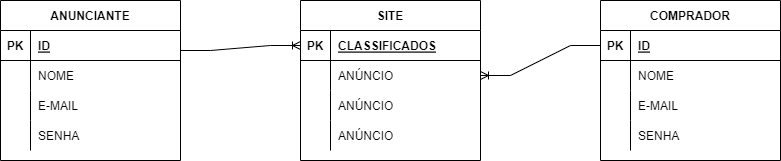

The diagram above was exported from draw.io. Its source (the exported page's mxGraphModel, read from the mxfile embedded in the PNG):
<mxGraphModel dx="1381" dy="764" grid="1" gridSize="10" guides="1" tooltips="1" connect="1" arrows="1" fold="1" page="1" pageScale="1" pageWidth="850" pageHeight="1100" math="0" shadow="0" extFonts="Permanent Marker^https://fonts.googleapis.com/css?family=Permanent+Marker">
  <root>
    <mxCell id="0" />
    <mxCell id="1" parent="0" />
    <mxCell id="2tPwFPp14gnbKX32BEz_-21" value="SITE" style="shape=table;startSize=30;container=1;collapsible=1;childLayout=tableLayout;fixedRows=1;rowLines=0;fontStyle=1;align=center;resizeLast=1;gradientColor=none;" vertex="1" parent="1">
      <mxGeometry x="340" y="250" width="180" height="160" as="geometry" />
    </mxCell>
    <mxCell id="2tPwFPp14gnbKX32BEz_-22" value="" style="shape=tableRow;horizontal=0;startSize=0;swimlaneHead=0;swimlaneBody=0;fillColor=none;collapsible=0;dropTarget=0;points=[[0,0.5],[1,0.5]];portConstraint=eastwest;top=0;left=0;right=0;bottom=1;" vertex="1" parent="2tPwFPp14gnbKX32BEz_-21">
      <mxGeometry y="30" width="180" height="30" as="geometry" />
    </mxCell>
    <mxCell id="2tPwFPp14gnbKX32BEz_-23" value="PK" style="shape=partialRectangle;connectable=0;fillColor=none;top=0;left=0;bottom=0;right=0;fontStyle=1;overflow=hidden;" vertex="1" parent="2tPwFPp14gnbKX32BEz_-22">
      <mxGeometry width="30" height="30" as="geometry">
        <mxRectangle width="30" height="30" as="alternateBounds" />
      </mxGeometry>
    </mxCell>
    <mxCell id="2tPwFPp14gnbKX32BEz_-24" value="CLASSIFICADOS" style="shape=partialRectangle;connectable=0;fillColor=none;top=0;left=0;bottom=0;right=0;align=left;spacingLeft=6;fontStyle=5;overflow=hidden;" vertex="1" parent="2tPwFPp14gnbKX32BEz_-22">
      <mxGeometry x="30" width="150" height="30" as="geometry">
        <mxRectangle width="150" height="30" as="alternateBounds" />
      </mxGeometry>
    </mxCell>
    <mxCell id="2tPwFPp14gnbKX32BEz_-25" value="" style="shape=tableRow;horizontal=0;startSize=0;swimlaneHead=0;swimlaneBody=0;fillColor=none;collapsible=0;dropTarget=0;points=[[0,0.5],[1,0.5]];portConstraint=eastwest;top=0;left=0;right=0;bottom=0;" vertex="1" parent="2tPwFPp14gnbKX32BEz_-21">
      <mxGeometry y="60" width="180" height="30" as="geometry" />
    </mxCell>
    <mxCell id="2tPwFPp14gnbKX32BEz_-26" value="" style="shape=partialRectangle;connectable=0;fillColor=none;top=0;left=0;bottom=0;right=0;editable=1;overflow=hidden;" vertex="1" parent="2tPwFPp14gnbKX32BEz_-25">
      <mxGeometry width="30" height="30" as="geometry">
        <mxRectangle width="30" height="30" as="alternateBounds" />
      </mxGeometry>
    </mxCell>
    <mxCell id="2tPwFPp14gnbKX32BEz_-27" value="ANÚNCIO " style="shape=partialRectangle;connectable=0;fillColor=none;top=0;left=0;bottom=0;right=0;align=left;spacingLeft=6;overflow=hidden;" vertex="1" parent="2tPwFPp14gnbKX32BEz_-25">
      <mxGeometry x="30" width="150" height="30" as="geometry">
        <mxRectangle width="150" height="30" as="alternateBounds" />
      </mxGeometry>
    </mxCell>
    <mxCell id="2tPwFPp14gnbKX32BEz_-28" value="" style="shape=tableRow;horizontal=0;startSize=0;swimlaneHead=0;swimlaneBody=0;fillColor=none;collapsible=0;dropTarget=0;points=[[0,0.5],[1,0.5]];portConstraint=eastwest;top=0;left=0;right=0;bottom=0;" vertex="1" parent="2tPwFPp14gnbKX32BEz_-21">
      <mxGeometry y="90" width="180" height="30" as="geometry" />
    </mxCell>
    <mxCell id="2tPwFPp14gnbKX32BEz_-29" value="" style="shape=partialRectangle;connectable=0;fillColor=none;top=0;left=0;bottom=0;right=0;editable=1;overflow=hidden;" vertex="1" parent="2tPwFPp14gnbKX32BEz_-28">
      <mxGeometry width="30" height="30" as="geometry">
        <mxRectangle width="30" height="30" as="alternateBounds" />
      </mxGeometry>
    </mxCell>
    <mxCell id="2tPwFPp14gnbKX32BEz_-30" value="ANÚNCIO " style="shape=partialRectangle;connectable=0;fillColor=none;top=0;left=0;bottom=0;right=0;align=left;spacingLeft=6;overflow=hidden;" vertex="1" parent="2tPwFPp14gnbKX32BEz_-28">
      <mxGeometry x="30" width="150" height="30" as="geometry">
        <mxRectangle width="150" height="30" as="alternateBounds" />
      </mxGeometry>
    </mxCell>
    <mxCell id="2tPwFPp14gnbKX32BEz_-31" value="" style="shape=tableRow;horizontal=0;startSize=0;swimlaneHead=0;swimlaneBody=0;fillColor=none;collapsible=0;dropTarget=0;points=[[0,0.5],[1,0.5]];portConstraint=eastwest;top=0;left=0;right=0;bottom=0;" vertex="1" parent="2tPwFPp14gnbKX32BEz_-21">
      <mxGeometry y="120" width="180" height="30" as="geometry" />
    </mxCell>
    <mxCell id="2tPwFPp14gnbKX32BEz_-32" value="" style="shape=partialRectangle;connectable=0;fillColor=none;top=0;left=0;bottom=0;right=0;editable=1;overflow=hidden;" vertex="1" parent="2tPwFPp14gnbKX32BEz_-31">
      <mxGeometry width="30" height="30" as="geometry">
        <mxRectangle width="30" height="30" as="alternateBounds" />
      </mxGeometry>
    </mxCell>
    <mxCell id="2tPwFPp14gnbKX32BEz_-33" value="ANÚNCIO " style="shape=partialRectangle;connectable=0;fillColor=none;top=0;left=0;bottom=0;right=0;align=left;spacingLeft=6;overflow=hidden;" vertex="1" parent="2tPwFPp14gnbKX32BEz_-31">
      <mxGeometry x="30" width="150" height="30" as="geometry">
        <mxRectangle width="150" height="30" as="alternateBounds" />
      </mxGeometry>
    </mxCell>
    <mxCell id="2tPwFPp14gnbKX32BEz_-34" value="COMPRADOR" style="shape=table;startSize=30;container=1;collapsible=1;childLayout=tableLayout;fixedRows=1;rowLines=0;fontStyle=1;align=center;resizeLast=1;gradientColor=none;" vertex="1" parent="1">
      <mxGeometry x="640" y="250" width="180" height="160" as="geometry" />
    </mxCell>
    <mxCell id="2tPwFPp14gnbKX32BEz_-35" value="" style="shape=tableRow;horizontal=0;startSize=0;swimlaneHead=0;swimlaneBody=0;fillColor=none;collapsible=0;dropTarget=0;points=[[0,0.5],[1,0.5]];portConstraint=eastwest;top=0;left=0;right=0;bottom=1;" vertex="1" parent="2tPwFPp14gnbKX32BEz_-34">
      <mxGeometry y="30" width="180" height="30" as="geometry" />
    </mxCell>
    <mxCell id="2tPwFPp14gnbKX32BEz_-36" value="PK" style="shape=partialRectangle;connectable=0;fillColor=none;top=0;left=0;bottom=0;right=0;fontStyle=1;overflow=hidden;" vertex="1" parent="2tPwFPp14gnbKX32BEz_-35">
      <mxGeometry width="30" height="30" as="geometry">
        <mxRectangle width="30" height="30" as="alternateBounds" />
      </mxGeometry>
    </mxCell>
    <mxCell id="2tPwFPp14gnbKX32BEz_-37" value="ID" style="shape=partialRectangle;connectable=0;fillColor=none;top=0;left=0;bottom=0;right=0;align=left;spacingLeft=6;fontStyle=5;overflow=hidden;" vertex="1" parent="2tPwFPp14gnbKX32BEz_-35">
      <mxGeometry x="30" width="150" height="30" as="geometry">
        <mxRectangle width="150" height="30" as="alternateBounds" />
      </mxGeometry>
    </mxCell>
    <mxCell id="2tPwFPp14gnbKX32BEz_-38" value="" style="shape=tableRow;horizontal=0;startSize=0;swimlaneHead=0;swimlaneBody=0;fillColor=none;collapsible=0;dropTarget=0;points=[[0,0.5],[1,0.5]];portConstraint=eastwest;top=0;left=0;right=0;bottom=0;" vertex="1" parent="2tPwFPp14gnbKX32BEz_-34">
      <mxGeometry y="60" width="180" height="30" as="geometry" />
    </mxCell>
    <mxCell id="2tPwFPp14gnbKX32BEz_-39" value="" style="shape=partialRectangle;connectable=0;fillColor=none;top=0;left=0;bottom=0;right=0;editable=1;overflow=hidden;" vertex="1" parent="2tPwFPp14gnbKX32BEz_-38">
      <mxGeometry width="30" height="30" as="geometry">
        <mxRectangle width="30" height="30" as="alternateBounds" />
      </mxGeometry>
    </mxCell>
    <mxCell id="2tPwFPp14gnbKX32BEz_-40" value="NOME" style="shape=partialRectangle;connectable=0;fillColor=none;top=0;left=0;bottom=0;right=0;align=left;spacingLeft=6;overflow=hidden;" vertex="1" parent="2tPwFPp14gnbKX32BEz_-38">
      <mxGeometry x="30" width="150" height="30" as="geometry">
        <mxRectangle width="150" height="30" as="alternateBounds" />
      </mxGeometry>
    </mxCell>
    <mxCell id="2tPwFPp14gnbKX32BEz_-41" value="" style="shape=tableRow;horizontal=0;startSize=0;swimlaneHead=0;swimlaneBody=0;fillColor=none;collapsible=0;dropTarget=0;points=[[0,0.5],[1,0.5]];portConstraint=eastwest;top=0;left=0;right=0;bottom=0;" vertex="1" parent="2tPwFPp14gnbKX32BEz_-34">
      <mxGeometry y="90" width="180" height="30" as="geometry" />
    </mxCell>
    <mxCell id="2tPwFPp14gnbKX32BEz_-42" value="" style="shape=partialRectangle;connectable=0;fillColor=none;top=0;left=0;bottom=0;right=0;editable=1;overflow=hidden;" vertex="1" parent="2tPwFPp14gnbKX32BEz_-41">
      <mxGeometry width="30" height="30" as="geometry">
        <mxRectangle width="30" height="30" as="alternateBounds" />
      </mxGeometry>
    </mxCell>
    <mxCell id="2tPwFPp14gnbKX32BEz_-43" value="E-MAIL" style="shape=partialRectangle;connectable=0;fillColor=none;top=0;left=0;bottom=0;right=0;align=left;spacingLeft=6;overflow=hidden;" vertex="1" parent="2tPwFPp14gnbKX32BEz_-41">
      <mxGeometry x="30" width="150" height="30" as="geometry">
        <mxRectangle width="150" height="30" as="alternateBounds" />
      </mxGeometry>
    </mxCell>
    <mxCell id="2tPwFPp14gnbKX32BEz_-44" value="" style="shape=tableRow;horizontal=0;startSize=0;swimlaneHead=0;swimlaneBody=0;fillColor=none;collapsible=0;dropTarget=0;points=[[0,0.5],[1,0.5]];portConstraint=eastwest;top=0;left=0;right=0;bottom=0;" vertex="1" parent="2tPwFPp14gnbKX32BEz_-34">
      <mxGeometry y="120" width="180" height="30" as="geometry" />
    </mxCell>
    <mxCell id="2tPwFPp14gnbKX32BEz_-45" value="" style="shape=partialRectangle;connectable=0;fillColor=none;top=0;left=0;bottom=0;right=0;editable=1;overflow=hidden;" vertex="1" parent="2tPwFPp14gnbKX32BEz_-44">
      <mxGeometry width="30" height="30" as="geometry">
        <mxRectangle width="30" height="30" as="alternateBounds" />
      </mxGeometry>
    </mxCell>
    <mxCell id="2tPwFPp14gnbKX32BEz_-46" value="SENHA" style="shape=partialRectangle;connectable=0;fillColor=none;top=0;left=0;bottom=0;right=0;align=left;spacingLeft=6;overflow=hidden;" vertex="1" parent="2tPwFPp14gnbKX32BEz_-44">
      <mxGeometry x="30" width="150" height="30" as="geometry">
        <mxRectangle width="150" height="30" as="alternateBounds" />
      </mxGeometry>
    </mxCell>
    <mxCell id="2tPwFPp14gnbKX32BEz_-47" value="ANUNCIANTE" style="shape=table;startSize=30;container=1;collapsible=1;childLayout=tableLayout;fixedRows=1;rowLines=0;fontStyle=1;align=center;resizeLast=1;gradientColor=none;" vertex="1" parent="1">
      <mxGeometry x="40" y="250" width="180" height="160" as="geometry" />
    </mxCell>
    <mxCell id="2tPwFPp14gnbKX32BEz_-48" value="" style="shape=tableRow;horizontal=0;startSize=0;swimlaneHead=0;swimlaneBody=0;fillColor=none;collapsible=0;dropTarget=0;points=[[0,0.5],[1,0.5]];portConstraint=eastwest;top=0;left=0;right=0;bottom=1;" vertex="1" parent="2tPwFPp14gnbKX32BEz_-47">
      <mxGeometry y="30" width="180" height="30" as="geometry" />
    </mxCell>
    <mxCell id="2tPwFPp14gnbKX32BEz_-49" value="PK" style="shape=partialRectangle;connectable=0;fillColor=none;top=0;left=0;bottom=0;right=0;fontStyle=1;overflow=hidden;" vertex="1" parent="2tPwFPp14gnbKX32BEz_-48">
      <mxGeometry width="30" height="30" as="geometry">
        <mxRectangle width="30" height="30" as="alternateBounds" />
      </mxGeometry>
    </mxCell>
    <mxCell id="2tPwFPp14gnbKX32BEz_-50" value="ID" style="shape=partialRectangle;connectable=0;fillColor=none;top=0;left=0;bottom=0;right=0;align=left;spacingLeft=6;fontStyle=5;overflow=hidden;" vertex="1" parent="2tPwFPp14gnbKX32BEz_-48">
      <mxGeometry x="30" width="150" height="30" as="geometry">
        <mxRectangle width="150" height="30" as="alternateBounds" />
      </mxGeometry>
    </mxCell>
    <mxCell id="2tPwFPp14gnbKX32BEz_-51" value="" style="shape=tableRow;horizontal=0;startSize=0;swimlaneHead=0;swimlaneBody=0;fillColor=none;collapsible=0;dropTarget=0;points=[[0,0.5],[1,0.5]];portConstraint=eastwest;top=0;left=0;right=0;bottom=0;" vertex="1" parent="2tPwFPp14gnbKX32BEz_-47">
      <mxGeometry y="60" width="180" height="30" as="geometry" />
    </mxCell>
    <mxCell id="2tPwFPp14gnbKX32BEz_-52" value="" style="shape=partialRectangle;connectable=0;fillColor=none;top=0;left=0;bottom=0;right=0;editable=1;overflow=hidden;" vertex="1" parent="2tPwFPp14gnbKX32BEz_-51">
      <mxGeometry width="30" height="30" as="geometry">
        <mxRectangle width="30" height="30" as="alternateBounds" />
      </mxGeometry>
    </mxCell>
    <mxCell id="2tPwFPp14gnbKX32BEz_-53" value="NOME" style="shape=partialRectangle;connectable=0;fillColor=none;top=0;left=0;bottom=0;right=0;align=left;spacingLeft=6;overflow=hidden;" vertex="1" parent="2tPwFPp14gnbKX32BEz_-51">
      <mxGeometry x="30" width="150" height="30" as="geometry">
        <mxRectangle width="150" height="30" as="alternateBounds" />
      </mxGeometry>
    </mxCell>
    <mxCell id="2tPwFPp14gnbKX32BEz_-54" value="" style="shape=tableRow;horizontal=0;startSize=0;swimlaneHead=0;swimlaneBody=0;fillColor=none;collapsible=0;dropTarget=0;points=[[0,0.5],[1,0.5]];portConstraint=eastwest;top=0;left=0;right=0;bottom=0;" vertex="1" parent="2tPwFPp14gnbKX32BEz_-47">
      <mxGeometry y="90" width="180" height="30" as="geometry" />
    </mxCell>
    <mxCell id="2tPwFPp14gnbKX32BEz_-55" value="" style="shape=partialRectangle;connectable=0;fillColor=none;top=0;left=0;bottom=0;right=0;editable=1;overflow=hidden;" vertex="1" parent="2tPwFPp14gnbKX32BEz_-54">
      <mxGeometry width="30" height="30" as="geometry">
        <mxRectangle width="30" height="30" as="alternateBounds" />
      </mxGeometry>
    </mxCell>
    <mxCell id="2tPwFPp14gnbKX32BEz_-56" value="E-MAIL" style="shape=partialRectangle;connectable=0;fillColor=none;top=0;left=0;bottom=0;right=0;align=left;spacingLeft=6;overflow=hidden;" vertex="1" parent="2tPwFPp14gnbKX32BEz_-54">
      <mxGeometry x="30" width="150" height="30" as="geometry">
        <mxRectangle width="150" height="30" as="alternateBounds" />
      </mxGeometry>
    </mxCell>
    <mxCell id="2tPwFPp14gnbKX32BEz_-57" value="" style="shape=tableRow;horizontal=0;startSize=0;swimlaneHead=0;swimlaneBody=0;fillColor=none;collapsible=0;dropTarget=0;points=[[0,0.5],[1,0.5]];portConstraint=eastwest;top=0;left=0;right=0;bottom=0;" vertex="1" parent="2tPwFPp14gnbKX32BEz_-47">
      <mxGeometry y="120" width="180" height="30" as="geometry" />
    </mxCell>
    <mxCell id="2tPwFPp14gnbKX32BEz_-58" value="" style="shape=partialRectangle;connectable=0;fillColor=none;top=0;left=0;bottom=0;right=0;editable=1;overflow=hidden;" vertex="1" parent="2tPwFPp14gnbKX32BEz_-57">
      <mxGeometry width="30" height="30" as="geometry">
        <mxRectangle width="30" height="30" as="alternateBounds" />
      </mxGeometry>
    </mxCell>
    <mxCell id="2tPwFPp14gnbKX32BEz_-59" value="SENHA" style="shape=partialRectangle;connectable=0;fillColor=none;top=0;left=0;bottom=0;right=0;align=left;spacingLeft=6;overflow=hidden;" vertex="1" parent="2tPwFPp14gnbKX32BEz_-57">
      <mxGeometry x="30" width="150" height="30" as="geometry">
        <mxRectangle width="150" height="30" as="alternateBounds" />
      </mxGeometry>
    </mxCell>
    <mxCell id="2tPwFPp14gnbKX32BEz_-60" value="" style="edgeStyle=entityRelationEdgeStyle;fontSize=12;html=1;endArrow=ERoneToMany;rounded=0;entryX=0;entryY=0.5;entryDx=0;entryDy=0;" edge="1" parent="1" target="2tPwFPp14gnbKX32BEz_-22">
      <mxGeometry width="100" height="100" relative="1" as="geometry">
        <mxPoint x="220" y="300" as="sourcePoint" />
        <mxPoint x="320" y="200" as="targetPoint" />
      </mxGeometry>
    </mxCell>
    <mxCell id="2tPwFPp14gnbKX32BEz_-61" value="" style="edgeStyle=entityRelationEdgeStyle;fontSize=12;html=1;endArrow=ERoneToMany;rounded=0;entryX=1;entryY=0.5;entryDx=0;entryDy=0;exitX=0;exitY=0.5;exitDx=0;exitDy=0;" edge="1" parent="1" source="2tPwFPp14gnbKX32BEz_-35" target="2tPwFPp14gnbKX32BEz_-25">
      <mxGeometry width="100" height="100" relative="1" as="geometry">
        <mxPoint x="520" y="420" as="sourcePoint" />
        <mxPoint x="620" y="320" as="targetPoint" />
      </mxGeometry>
    </mxCell>
  </root>
</mxGraphModel>